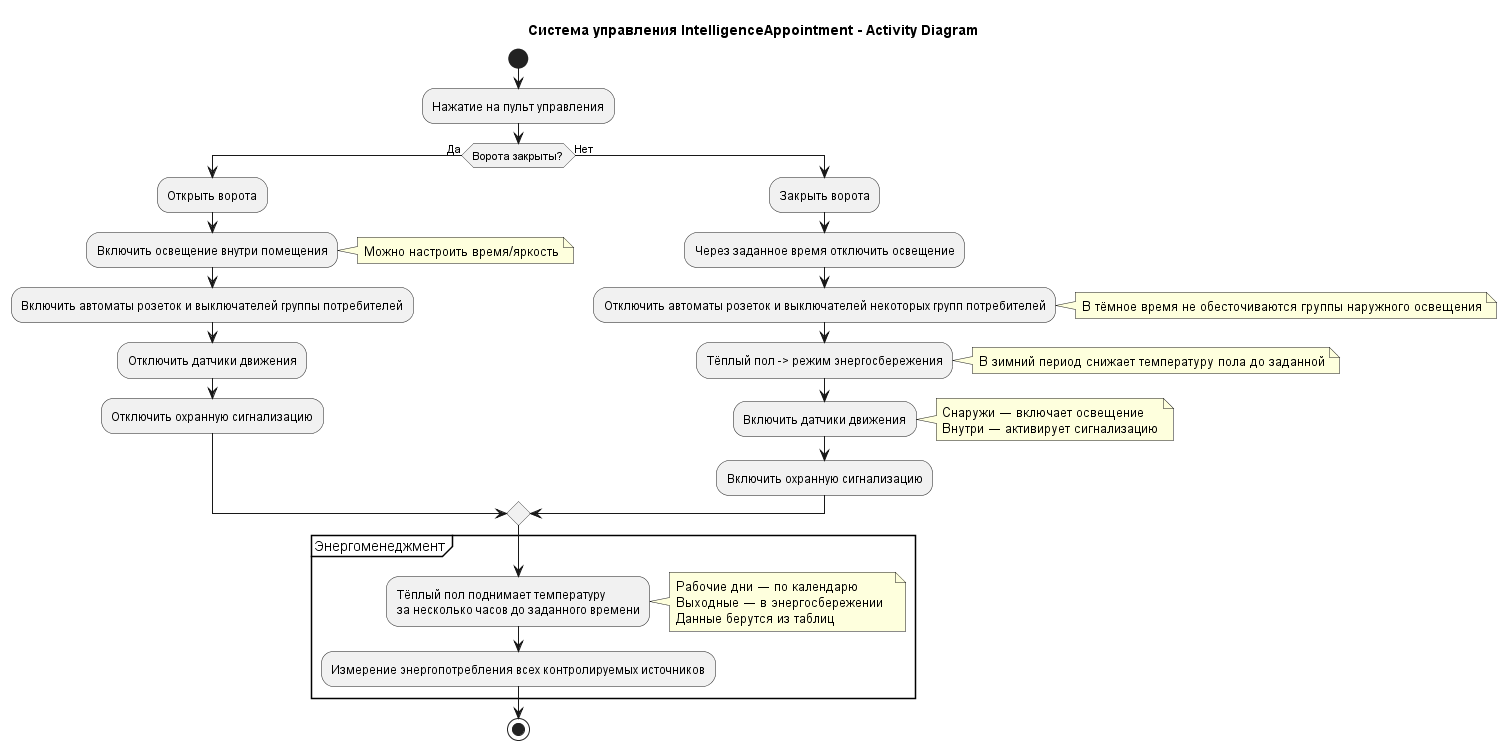

The diagram above was rendered by PlantUML. Its source (embedded in the PNG):
@startuml IntelligenceAppointment
title Система управления IntelligenceAppointment - Activity Diagram

start

:Нажатие на пульт управления;

if (Ворота закрыты?) then (Да)
  :Открыть ворота;
  :Включить освещение внутри помещения;
  note right
    Можно настроить время/яркость
  end note
  :Включить автоматы розеток и выключателей группы потребителей;
  :Отключить датчики движения;
  :Отключить охранную сигнализацию;
else (Нет)
  :Закрыть ворота;
  :Через заданное время отключить освещение;
  :Отключить автоматы розеток и выключателей некоторых групп потребителей;
  note right
    В тёмное время не обесточиваются группы наружного освещения
  end note
  :Тёплый пол -> режим энергосбережения;
  note right
    В зимний период снижает температуру пола до заданной
  end note
  :Включить датчики движения;
  note right
    Снаружи — включает освещение  
    Внутри — активирует сигнализацию
  end note
  :Включить охранную сигнализацию;
endif

partition "Энергоменеджмент" {
  :Тёплый пол поднимает температуру 
  за несколько часов до заданного времени;
  note right
    Рабочие дни — по календарю  
    Выходные — в энергосбережении  
    Данные берутся из таблиц
  end note
  :Измерение энергопотребления всех контролируемых источников;
}

stop
@enduml